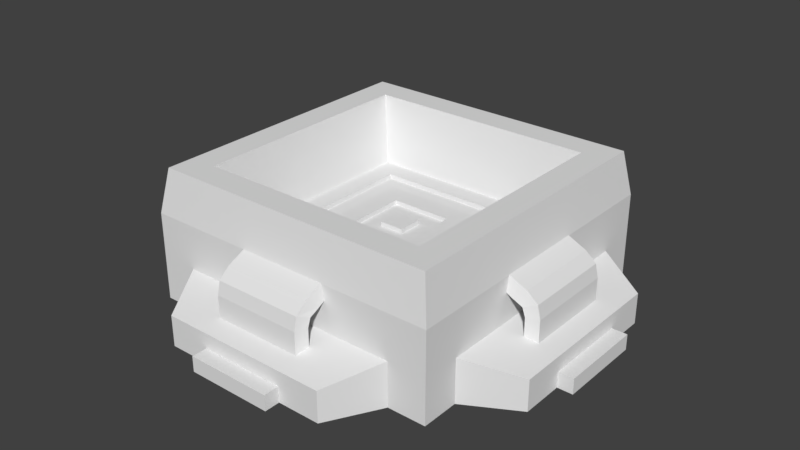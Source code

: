# Source: trigger.blend  (saved by Blender 2.79.0; exported with 4.5.12 LTS)
import bpy
from mathutils import Matrix  # noqa: F401  (used for matrix-valued properties, if any)

bpy.ops.wm.read_factory_settings(use_empty=True)
scene = bpy.context.scene
scene.name = 'Scene'

# ---- collections
col_collection_1 = bpy.data.collections.new('Collection 1'); scene.collection.children.link(col_collection_1)

# ---- materials (node trees are filled in below, after node groups)
mat_material = bpy.data.materials.new('Material')
mat_material.alpha_threshold = 0.0
mat_material.use_transparent_shadow = False
mat_material.roughness = 0.5
mat_material.line_color = (0.0, 0.0, 0.0, 1.0)

# ---- material node trees

# ---- world
world_world = bpy.data.worlds.new('World'); scene.world = world_world
world_world.color = (0.05088, 0.05088, 0.05088)
world_world.use_sun_shadow = False
world_world.sun_shadow_jitter_overblur = 0.0
world_world.cycles.sampling_method = 'MANUAL'

# ---- meshes
me_cube_002 = bpy.data.meshes.new('Cube.002')
me_cube_002.from_pydata([(0.4852, 2.473, -1.0), (-0.4852, 2.473, -1.0), (2.473, 0.4852, -1.0), (2.473, -0.4852, -1.0), (-2.473, -0.4852, -1.0), (-2.472, 0.4852, -1.0), (-2.473, -0.4852, -0.65), (-2.473, 0.4852, -0.65), (0.4852, -2.473, -1.0), (-0.4852, -2.472, -1.0), (0.4852, -2.473, -0.65), (-0.4852, -2.472, -0.65), (2.473, 0.4852, -0.65), (2.472, -0.4852, -0.65), (0.4852, 2.472, -0.65), (-0.4852, 2.473, -0.65), (-1.639, -1.639, 2.0), (-1.323, -1.322, 2.0), (-1.322, 1.322, 2.0), (-1.639, 1.639, 2.0), (1.323, 1.322, 2.0), (1.322, -1.323, 2.0), (1.639, 1.639, 2.0), (1.639, -1.639, 2.0), (1.035, 1.035, 0.6), (1.035, -1.035, 0.6), (-1.035, 1.035, 0.6), (-1.035, -1.035, 0.6), (0.828, 0.828, 0.6), (0.828, -0.828, 0.6), (-0.828, 0.828, 0.6), (-0.828, -0.828, 0.6), (0.5796, 0.5796, 0.6), (0.5796, -0.5796, 0.6), (-0.5796, 0.5796, 0.6), (-0.5796, -0.5796, 0.6), (0.3478, 0.3478, 0.6), (0.3478, -0.3478, 0.6), (-0.3478, 0.3478, 0.6), (-0.3478, -0.3478, 0.6), (0.1391, 0.1391, 0.6), (0.1391, -0.1391, 0.6), (-0.1391, 0.1391, 0.6), (-0.1391, -0.1391, 0.6)], [], [(14, 0, 1, 15), (8, 10, 11, 9), (4, 6, 7, 5), (2, 12, 13, 3), (18, 20, 22, 19), (17, 18, 19, 16), (21, 17, 16, 23), (20, 21, 23, 22), (25, 24, 28, 29), (26, 27, 31, 30), (24, 26, 30, 28), (27, 25, 29, 31), (34, 35, 39, 38), (32, 34, 38, 36), (35, 33, 37, 39), (33, 32, 36, 37), (40, 42, 43, 41)])
me_cube_002.materials.append(mat_material)
me_cube_002.use_remesh_preserve_volume = False
me_cube_002.use_remesh_preserve_attributes = False
me_cube_002.use_mirror_vertex_groups = False
me_cube_002.update()
me_cube = bpy.data.meshes.new('Cube')
me_cube.from_pydata([(1.15, 1.15, 0.5), (1.15, -1.15, 0.5), (-1.15, -1.15, 0.5), (-1.15, 1.15, 0.5), (1.725, 1.725, -1.0), (1.725, -1.725, -1.0), (-1.725, 1.725, -1.0), (1.725, 1.725, 1.0), (-1.725, -1.725, -1.0), (1.725, -1.725, 1.0), (-1.725, -1.725, 1.0), (-1.725, 1.725, 1.0), (-1.639, -1.639, 2.0), (-1.323, -1.322, 2.0), (-1.322, 1.322, 2.0), (-1.639, 1.639, 2.0), (1.323, 1.322, 2.0), (1.322, -1.323, 2.0), (1.639, 1.639, 2.0), (1.639, -1.639, 2.0), (-1.725, -1.294, -1.0), (-1.725, 1.294, -1.0), (-1.725, -1.294, 0.0), (-1.725, 1.294, 0.0), (1.294, -1.725, -1.0), (-1.294, -1.725, -1.0), (1.294, -1.725, 0.0), (-1.294, -1.725, 0.0), (1.725, 1.294, -1.0), (1.725, -1.294, -1.0), (1.725, 1.294, 0.0), (1.725, -1.294, 0.0), (1.294, 1.725, -1.0), (-1.294, 1.725, -1.0), (1.294, 1.725, 0.0), (-1.294, 1.725, 0.0), (0.9703, 2.3, -1.0), (-0.9703, 2.3, -1.0), (2.3, 0.9703, -1.0), (2.3, -0.9703, -1.0), (-2.3, -0.9703, -1.0), (-2.3, 0.9703, -1.0), (-2.3, -0.9703, -0.3), (-2.3, 0.9703, -0.3), (0.9703, -2.3, -1.0), (-0.9703, -2.3, -1.0), (0.9703, -2.3, -0.3), (-0.9703, -2.3, -0.3), (2.3, 0.9703, -0.3), (2.3, -0.9703, -0.3), (0.9703, 2.3, -0.3), (-0.9703, 2.3, -0.3), (-1.941, -0.5391, -0.1125), (-1.941, 0.5391, -0.1125), (0.5391, -1.941, -0.1125), (-0.5391, -1.941, -0.1125), (1.941, 0.5391, -0.1125), (1.941, -0.5391, -0.1125), (0.5391, 1.941, -0.1125), (-0.5391, 1.941, -0.1125), (-2.084, -0.5054, -0.1875), (-2.084, 0.5054, -0.1875), (0.5054, -2.084, -0.1875), (-0.5054, -2.084, -0.1875), (2.084, 0.5054, -0.1875), (2.084, -0.5054, -0.1875), (0.5054, 2.084, -0.1875), (-0.5054, 2.084, -0.1875), (-1.941, -0.5391, 0.2875), (-1.941, 0.5391, 0.2875), (0.5391, -1.941, 0.2875), (-0.5391, -1.941, 0.2875), (1.941, 0.5391, 0.2875), (1.941, -0.5391, 0.2875), (0.5391, 1.941, 0.2875), (-0.5391, 1.941, 0.2875), (-2.084, -0.5054, 0.3125), (-2.084, 0.5054, 0.3125), (0.5054, -2.084, 0.3125), (-0.5054, -2.084, 0.3125), (2.084, 0.5054, 0.3125), (2.084, -0.5054, 0.3125), (0.5054, 2.084, 0.3125), (-0.5054, 2.084, 0.3125), (-1.907, -0.5391, 0.4817), (-1.907, 0.5391, 0.4817), (0.5391, -1.907, 0.4817), (-0.5391, -1.907, 0.4817), (1.907, 0.5391, 0.4817), (1.907, -0.5391, 0.4817), (0.5391, 1.907, 0.4817), (-0.5391, 1.907, 0.4817), (-2.051, -0.5054, 0.6067), (-2.051, 0.5054, 0.6067), (0.5054, -2.051, 0.6067), (-0.5054, -2.051, 0.6067), (2.051, 0.5054, 0.6067), (2.051, -0.5054, 0.6067), (0.5054, 2.051, 0.6067), (-0.5054, 2.051, 0.6067), (-1.785, -0.5391, 0.5938), (-1.785, 0.5391, 0.5938), (0.5391, -1.785, 0.5938), (-0.5391, -1.785, 0.5938), (1.785, 0.5391, 0.5938), (1.785, -0.5391, 0.5938), (0.5391, 1.785, 0.5938), (-0.5391, 1.785, 0.5938), (-1.929, -0.5054, 0.8188), (-1.929, 0.5054, 0.8188), (0.5054, -1.929, 0.8188), (-0.5054, -1.929, 0.8188), (1.929, 0.5054, 0.8188), (1.929, -0.5054, 0.8188), (0.5054, 1.929, 0.8188), (-0.5054, 1.929, 0.8188), (-1.701, -0.5391, 0.6841), (-1.701, 0.5391, 0.6841), (0.5391, -1.701, 0.6841), (-0.5391, -1.701, 0.6841), (1.701, 0.5391, 0.6841), (1.701, -0.5391, 0.6841), (0.5391, 1.701, 0.6841), (-0.5391, 1.701, 0.6841), (-1.711, -0.5054, 1.02), (-1.711, 0.5054, 1.02), (0.5054, -1.711, 1.02), (-0.5054, -1.711, 1.02), (1.711, 0.5054, 1.02), (1.711, -0.5054, 1.02), (0.5054, 1.711, 1.02), (-0.5054, 1.711, 1.02), (0.4852, 2.3, -1.0), (-0.4852, 2.3, -1.0), (2.3, 0.4852, -1.0), (2.3, -0.4852, -1.0), (-2.3, -0.4852, -1.0), (-2.3, 0.4852, -1.0), (-2.3, -0.4852, -0.65), (-2.3, 0.4852, -0.65), (0.4852, -2.3, -1.0), (-0.4852, -2.3, -1.0), (0.4852, -2.3, -0.65), (-0.4852, -2.3, -0.65), (2.3, 0.4852, -0.65), (2.3, -0.4852, -0.65), (0.4852, 2.3, -0.65), (-0.4852, 2.3, -0.65), (0.4852, 2.473, -1.0), (-0.4852, 2.473, -1.0), (2.473, 0.4852, -1.0), (2.473, -0.4852, -1.0), (-2.473, -0.4852, -1.0), (-2.472, 0.4852, -1.0), (-2.473, -0.4852, -0.65), (-2.473, 0.4852, -0.65), (0.4852, -2.473, -1.0), (-0.4852, -2.472, -1.0), (0.4852, -2.473, -0.65), (-0.4852, -2.472, -0.65), (2.473, 0.4852, -0.65), (2.472, -0.4852, -0.65), (0.4852, 2.472, -0.65), (-0.4852, 2.473, -0.65), (1.035, 1.035, 0.5), (1.035, -1.035, 0.5), (-1.035, 1.035, 0.5), (-1.035, -1.035, 0.5), (1.035, 1.035, 0.5), (1.035, -1.035, 0.5), (-1.035, 1.035, 0.5), (-1.035, -1.035, 0.5), (0.828, 0.828, 0.5), (0.828, -0.828, 0.5), (-0.828, 0.828, 0.5), (-0.828, -0.828, 0.5), (0.828, 0.828, 0.5), (0.828, -0.828, 0.5), (-0.828, 0.828, 0.5), (-0.828, -0.828, 0.5), (0.5796, 0.5796, 0.5), (0.5796, -0.5796, 0.5), (-0.5796, 0.5796, 0.5), (-0.5796, -0.5796, 0.5), (0.3478, 0.3478, 0.5), (0.3478, -0.3478, 0.5), (-0.3478, 0.3478, 0.5), (-0.3478, -0.3478, 0.5), (0.1391, 0.1391, 0.5), (0.1391, -0.1391, 0.5), (-0.1391, 0.1391, 0.5), (-0.1391, -0.1391, 0.5), (1.035, 1.035, 0.6), (1.035, -1.035, 0.6), (-1.035, 1.035, 0.6), (-1.035, -1.035, 0.6), (0.828, 0.828, 0.6), (0.828, -0.828, 0.6), (-0.828, 0.828, 0.6), (-0.828, -0.828, 0.6), (0.5796, 0.5796, 0.6), (0.5796, -0.5796, 0.6), (-0.5796, 0.5796, 0.6), (-0.5796, -0.5796, 0.6), (0.3478, 0.3478, 0.6), (0.3478, -0.3478, 0.6), (-0.3478, 0.3478, 0.6), (-0.3478, -0.3478, 0.6), (0.1391, 0.1391, 0.6), (0.1391, -0.1391, 0.6), (-0.1391, 0.1391, 0.6), (-0.1391, -0.1391, 0.6)], [], [(3, 0, 16, 14), (9, 7, 18, 19), (9, 5, 29, 31), (8, 10, 22, 20), (2, 3, 14, 13), (10, 9, 19, 12), (11, 10, 12, 15), (7, 11, 15, 18), (1, 2, 13, 17), (0, 1, 17, 16), (10, 11, 23, 22), (11, 6, 21, 23), (5, 9, 26, 24), (9, 10, 27, 26), (10, 8, 25, 27), (4, 7, 30, 28), (42, 22, 52, 60), (7, 9, 31, 30), (11, 7, 34, 35), (6, 11, 35, 33), (7, 4, 32, 34), (47, 45, 141, 143), (51, 50, 146, 147), (44, 46, 142, 140), (34, 32, 36, 50), (20, 22, 42, 40), (28, 30, 48, 38), (24, 26, 46, 44), (33, 35, 51, 37), (23, 21, 41, 43), (31, 29, 39, 49), (27, 25, 45, 47), (49, 48, 64, 65), (34, 50, 66, 58), (26, 27, 55, 54), (2, 1, 165, 167), (55, 63, 79, 71), (57, 65, 81, 73), (66, 67, 83, 82), (43, 42, 60, 61), (48, 30, 56, 64), (51, 35, 59, 67), (50, 51, 67, 66), (23, 43, 61, 53), (27, 47, 63, 55), (31, 49, 65, 57), (47, 46, 62, 63), (46, 26, 54, 62), (35, 34, 58, 59), (22, 23, 53, 52), (30, 31, 57, 56), (81, 80, 96, 97), (83, 75, 91, 99), (79, 78, 94, 95), (80, 72, 88, 96), (62, 54, 70, 78), (58, 66, 82, 74), (60, 52, 68, 76), (61, 60, 76, 77), (64, 56, 72, 80), (63, 62, 78, 79), (67, 59, 75, 83), (65, 64, 80, 81), (53, 61, 77, 69), (93, 92, 108, 109), (92, 84, 100, 108), (90, 98, 114, 106), (69, 77, 93, 85), (82, 83, 99, 98), (73, 81, 97, 89), (71, 79, 95, 87), (78, 70, 86, 94), (74, 82, 98, 90), (76, 68, 84, 92), (77, 76, 92, 93), (103, 111, 127, 119), (105, 113, 129, 121), (96, 88, 104, 112), (95, 94, 110, 111), (99, 91, 107, 115), (97, 96, 112, 113), (85, 93, 109, 101), (98, 99, 115, 114), (89, 97, 113, 105), (87, 95, 111, 103), (94, 86, 102, 110), (110, 102, 118, 126), (106, 114, 130, 122), (108, 100, 116, 124), (109, 108, 124, 125), (112, 104, 120, 128), (111, 110, 126, 127), (115, 107, 123, 131), (113, 112, 128, 129), (101, 109, 125, 117), (114, 115, 131, 130), (147, 146, 162, 163), (140, 142, 158, 156), (133, 147, 163, 149), (46, 47, 143, 142), (38, 48, 144, 134), (40, 42, 138, 136), (49, 39, 135, 145), (43, 41, 137, 139), (48, 49, 145, 144), (42, 43, 139, 138), (50, 36, 132, 146), (37, 51, 147, 133), (143, 141, 157, 159), (142, 143, 159, 158), (134, 144, 160, 150), (136, 138, 154, 152), (145, 135, 151, 161), (139, 137, 153, 155), (144, 145, 161, 160), (138, 139, 155, 154), (146, 132, 148, 162), (167, 165, 169, 171), (1, 0, 164, 165), (3, 2, 167, 166), (0, 3, 166, 164), (172, 173, 197, 196), (165, 164, 168, 169), (166, 167, 171, 170), (164, 166, 170, 168), (174, 175, 179, 178), (169, 168, 192, 193), (190, 191, 211, 210), (187, 186, 206, 207), (179, 177, 181, 183), (172, 174, 178, 176), (175, 173, 177, 179), (173, 172, 176, 177), (191, 189, 209, 211), (177, 176, 180, 181), (178, 179, 183, 182), (176, 178, 182, 180), (184, 186, 190, 188), (182, 183, 203, 202), (185, 187, 207, 205), (188, 190, 210, 208), (183, 181, 201, 203), (187, 185, 189, 191), (185, 184, 188, 189), (186, 187, 191, 190), (168, 170, 194, 192), (174, 172, 196, 198), (181, 180, 200, 201), (171, 169, 193, 195), (184, 185, 205, 204), (173, 175, 199, 197), (180, 182, 202, 200), (189, 188, 208, 209), (170, 171, 195, 194), (186, 184, 204, 206), (175, 174, 198, 199)])
me_cube.materials.append(mat_material)
me_cube.use_remesh_preserve_volume = False
me_cube.use_remesh_preserve_attributes = False
me_cube.use_mirror_vertex_groups = False
me_cube.update()

# ---- objects
ob_base_001 = bpy.data.objects.new('base.001', me_cube_002)
ob_base = bpy.data.objects.new('base', me_cube)

# ---- transforms, parenting, visibility, modifiers, constraints
ob_base_001.location = (0.0, 0.0, 0.5)
ob_base_001.scale = (1.0, 1.0, 0.5)
ob_base_001.lock_rotations_4d = False
ob_base_001.empty_display_type = 'ARROWS'
ob_base_001.lineart.crease_threshold = 0.0
ob_base.location = (0.0, 0.0, 0.5)
ob_base.scale = (1.0, 1.0, 0.5)
ob_base.lock_rotations_4d = False
ob_base.empty_display_type = 'ARROWS'
ob_base.lineart.crease_threshold = 0.0

# ---- collection membership
col_collection_1.objects.link(ob_base_001)
col_collection_1.objects.link(ob_base)

# ---- scene / render settings (as saved in the file)
scene.frame_start = 1; scene.frame_end = 250; scene.frame_set(1)
scene.render.engine = 'BLENDER_EEVEE_NEXT'
scene.render.resolution_percentage = 50
scene.render.dither_intensity = 0.0
scene.cycles.use_denoising = False
scene.cycles.samples = 128
scene.cycles.sampling_pattern = 'TABULATED_SOBOL'
scene.cycles.use_adaptive_sampling = False
scene.cycles.use_light_tree = False
scene.cycles.blur_glossy = 0.0
scene.cycles.sample_clamp_indirect = 0.0
scene.view_settings.view_transform = 'Standard'
bpy.context.view_layer.update()

# ---- added for rendering (the .blend has no active camera and no usable light): camera, sun
cam_auto = bpy.data.cameras.new('AutoCamera')
cam_auto.lens = 50.0
cam_auto.sensor_width = 36.0
cam_auto.clip_end = 1000.0
ob_auto_camera = bpy.data.objects.new('AutoCamera', cam_auto)
scene.collection.objects.link(ob_auto_camera)
ob_auto_camera.location = (6.61753, -7.94103, 6.04402)
ob_auto_camera.rotation_euler = (1.09748, -7.21219e-08, 0.694738)
scene.camera = ob_auto_camera
light_auto_sun = bpy.data.lights.new('AutoSun', 'SUN')
light_auto_sun.energy = 3.0
light_auto_sun.angle = 0.0523599
ob_auto_sun = bpy.data.objects.new('AutoSun', light_auto_sun)
scene.collection.objects.link(ob_auto_sun)
ob_auto_sun.rotation_euler = (0.872665, 0.174533, 0.523599)
bpy.context.view_layer.update()
